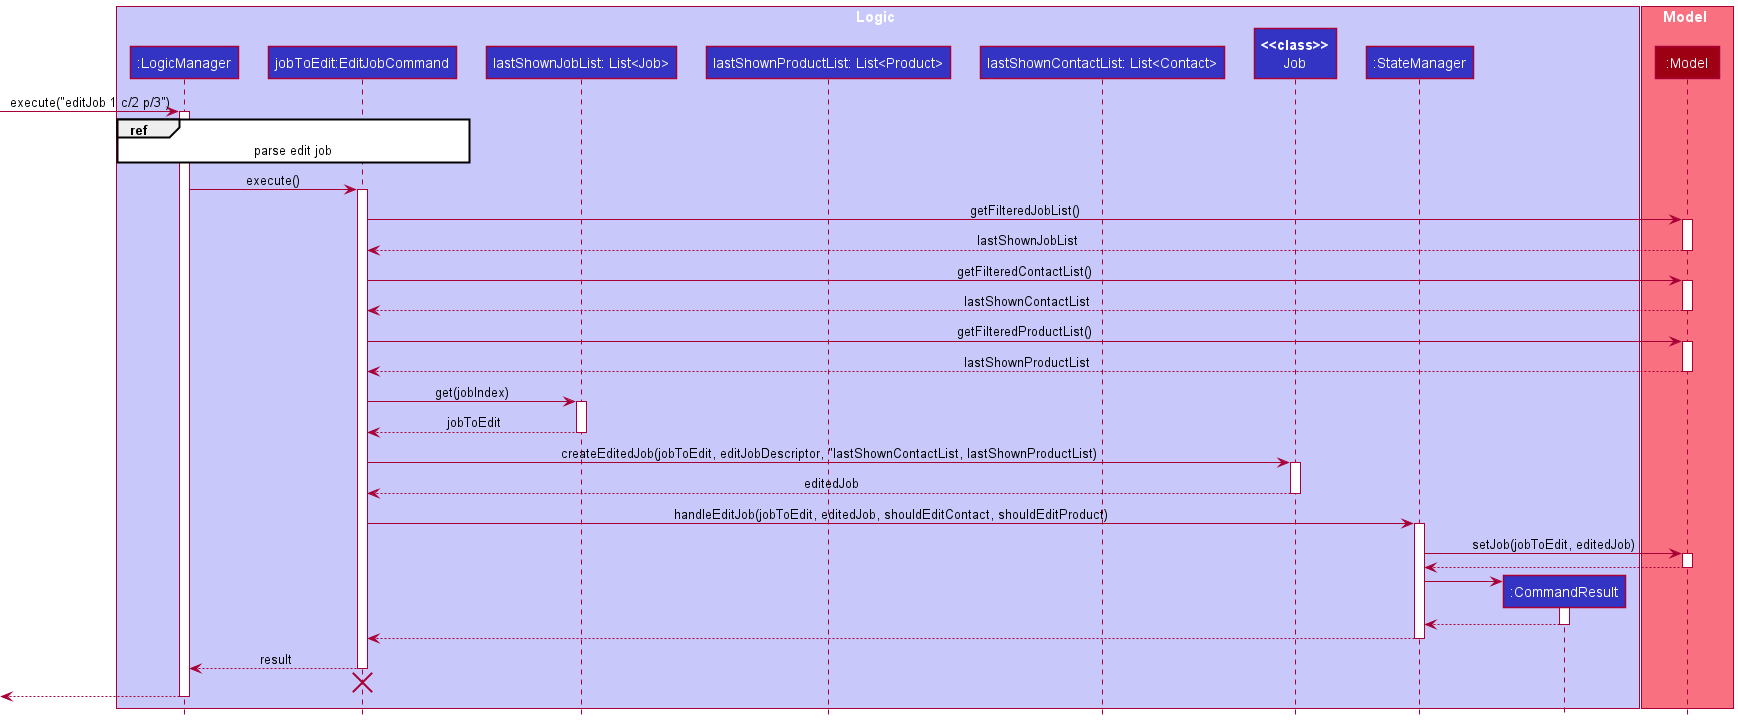

The diagram above was rendered by PlantUML. Its source (embedded in the PNG):
@startuml
!include ../style.puml

box Logic LOGIC_COLOR_T1
participant ":LogicManager" as LogicManager LOGIC_COLOR
participant "jobToEdit:EditJobCommand" as EditJobCommand LOGIC_COLOR
participant "lastShownJobList: List<Job>" as ListJob LOGIC_COLOR
participant "lastShownProductList: List<Product>" as ListProduct LOGIC_COLOR
participant "lastShownContactList: List<Contact>" as ListContact LOGIC_COLOR
participant "**<<class>>**\nJob" as Job LOGIC_COLOR
participant ":StateManager" as StateManager LOGIC_COLOR
participant ":CommandResult" as CommandResult LOGIC_COLOR
end box

box Model MODEL_COLOR_T1
participant ":Model" as Model MODEL_COLOR
end box

[-> LogicManager : execute("editJob 1 c/2 p/3")
activate LogicManager

ref over LogicManager, EditJobCommand : parse edit job

LogicManager -> EditJobCommand : execute()

activate EditJobCommand

EditJobCommand -> Model : getFilteredJobList()
activate Model
Model --> EditJobCommand : lastShownJobList
deactivate Model

EditJobCommand -> Model : getFilteredContactList()
activate Model
Model --> EditJobCommand : lastShownContactList
deactivate Model

EditJobCommand -> Model : getFilteredProductList()
activate Model
Model --> EditJobCommand : lastShownProductList
deactivate Model

EditJobCommand -> ListJob : get(jobIndex)
activate ListJob
ListJob --> EditJobCommand : jobToEdit
deactivate ListJob

EditJobCommand -> Job : createEditedJob(jobToEdit, editJobDescriptor, "lastShownContactList, lastShownProductList)
activate Job
Job --> EditJobCommand : editedJob
deactivate Job

EditJobCommand -> StateManager : handleEditJob(jobToEdit, editedJob, shouldEditContact, shouldEditProduct)
activate StateManager

StateManager -> Model : setJob(jobToEdit, editedJob)
activate Model

Model --> StateManager
deactivate Model

create CommandResult
StateManager -> CommandResult
activate CommandResult

CommandResult --> StateManager
deactivate CommandResult

StateManager --> EditJobCommand
deactivate StateManager

EditJobCommand --> LogicManager : result
deactivate EditJobCommand

EditJobCommand -[hidden]-> LogicManager
destroy EditJobCommand

[<--LogicManager
deactivate LogicManager
@enduml